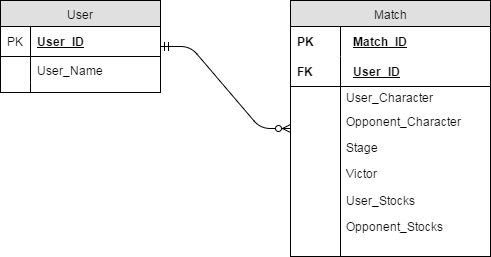

The diagram above was exported from draw.io. Its source (the exported page's mxGraphModel, read from the mxfile embedded in the PNG):
<mxGraphModel dx="1426" dy="785" grid="1" gridSize="10" guides="1" tooltips="1" connect="1" arrows="1" fold="1" page="1" pageScale="1" pageWidth="850" pageHeight="1100" background="#ffffff" math="0" shadow="0">
  <root>
    <mxCell id="0" />
    <mxCell id="1" parent="0" />
    <mxCell id="37" value="Match" style="swimlane;html=1;fontStyle=0;childLayout=stackLayout;horizontal=1;startSize=26;fillColor=#e0e0e0;horizontalStack=0;resizeParent=1;resizeLast=0;collapsible=1;marginBottom=0;swimlaneFillColor=#ffffff;align=center;" vertex="1" parent="1">
      <mxGeometry x="360" y="290" width="200" height="256" as="geometry" />
    </mxCell>
    <mxCell id="38" value="Match_ID" style="shape=partialRectangle;top=0;left=0;right=0;bottom=0;html=1;align=left;verticalAlign=middle;fillColor=none;spacingLeft=60;spacingRight=4;whiteSpace=wrap;overflow=hidden;rotatable=0;points=[[0,0.5],[1,0.5]];portConstraint=eastwest;dropTarget=0;fontStyle=5;" vertex="1" parent="37">
      <mxGeometry y="26" width="200" height="30" as="geometry" />
    </mxCell>
    <mxCell id="39" value="PK" style="shape=partialRectangle;fontStyle=1;top=0;left=0;bottom=0;html=1;fillColor=none;align=left;verticalAlign=middle;spacingLeft=4;spacingRight=4;whiteSpace=wrap;overflow=hidden;rotatable=0;points=[];portConstraint=eastwest;part=1;" vertex="1" connectable="0" parent="38">
      <mxGeometry width="50" height="30" as="geometry" />
    </mxCell>
    <mxCell id="40" value="User_ID" style="shape=partialRectangle;top=0;left=0;right=0;bottom=1;html=1;align=left;verticalAlign=middle;fillColor=none;spacingLeft=60;spacingRight=4;whiteSpace=wrap;overflow=hidden;rotatable=0;points=[[0,0.5],[1,0.5]];portConstraint=eastwest;dropTarget=0;fontStyle=5;" vertex="1" parent="37">
      <mxGeometry y="56" width="200" height="30" as="geometry" />
    </mxCell>
    <mxCell id="41" value="FK" style="shape=partialRectangle;fontStyle=1;top=0;left=0;bottom=0;html=1;fillColor=none;align=left;verticalAlign=middle;spacingLeft=4;spacingRight=4;whiteSpace=wrap;overflow=hidden;rotatable=0;points=[];portConstraint=eastwest;part=1;" vertex="1" connectable="0" parent="40">
      <mxGeometry width="50" height="30" as="geometry" />
    </mxCell>
    <mxCell id="42" value="" style="shape=partialRectangle;top=0;left=0;right=0;bottom=0;html=1;align=left;verticalAlign=top;fillColor=none;spacingLeft=60;spacingRight=4;whiteSpace=wrap;overflow=hidden;rotatable=0;points=[[0,0.5],[1,0.5]];portConstraint=eastwest;dropTarget=0;" vertex="1" parent="37">
      <mxGeometry y="86" width="200" height="170" as="geometry" />
    </mxCell>
    <mxCell id="43" value="" style="shape=partialRectangle;top=0;left=0;bottom=0;html=1;fillColor=none;align=left;verticalAlign=top;spacingLeft=4;spacingRight=4;whiteSpace=wrap;overflow=hidden;rotatable=0;points=[];portConstraint=eastwest;part=1;" vertex="1" connectable="0" parent="42">
      <mxGeometry width="50" height="170" as="geometry" />
    </mxCell>
    <mxCell id="19" value="User" style="swimlane;html=1;fontStyle=0;childLayout=stackLayout;horizontal=1;startSize=26;fillColor=#e0e0e0;horizontalStack=0;resizeParent=1;resizeLast=0;collapsible=1;marginBottom=0;swimlaneFillColor=#ffffff;align=center;" vertex="1" parent="1">
      <mxGeometry x="70" y="290" width="160" height="92" as="geometry" />
    </mxCell>
    <mxCell id="20" value="User_ID" style="shape=partialRectangle;top=0;left=0;right=0;bottom=1;html=1;align=left;verticalAlign=middle;fillColor=none;spacingLeft=34;spacingRight=4;whiteSpace=wrap;overflow=hidden;rotatable=0;points=[[0,0.5],[1,0.5]];portConstraint=eastwest;dropTarget=0;fontStyle=5;" vertex="1" parent="19">
      <mxGeometry y="26" width="160" height="30" as="geometry" />
    </mxCell>
    <mxCell id="21" value="PK" style="shape=partialRectangle;top=0;left=0;bottom=0;html=1;fillColor=none;align=left;verticalAlign=middle;spacingLeft=4;spacingRight=4;whiteSpace=wrap;overflow=hidden;rotatable=0;points=[];portConstraint=eastwest;part=1;" vertex="1" connectable="0" parent="20">
      <mxGeometry width="30" height="30" as="geometry" />
    </mxCell>
    <mxCell id="22" value="User_Name" style="shape=partialRectangle;top=0;left=0;right=0;bottom=0;html=1;align=left;verticalAlign=top;fillColor=none;spacingLeft=34;spacingRight=4;whiteSpace=wrap;overflow=hidden;rotatable=0;points=[[0,0.5],[1,0.5]];portConstraint=eastwest;dropTarget=0;" vertex="1" parent="19">
      <mxGeometry y="56" width="160" height="26" as="geometry" />
    </mxCell>
    <mxCell id="23" value="" style="shape=partialRectangle;top=0;left=0;bottom=0;html=1;fillColor=none;align=left;verticalAlign=top;spacingLeft=4;spacingRight=4;whiteSpace=wrap;overflow=hidden;rotatable=0;points=[];portConstraint=eastwest;part=1;" vertex="1" connectable="0" parent="22">
      <mxGeometry width="30" height="26" as="geometry" />
    </mxCell>
    <mxCell id="28" value="" style="shape=partialRectangle;top=0;left=0;right=0;bottom=0;html=1;align=left;verticalAlign=top;fillColor=none;spacingLeft=34;spacingRight=4;whiteSpace=wrap;overflow=hidden;rotatable=0;points=[[0,0.5],[1,0.5]];portConstraint=eastwest;dropTarget=0;" vertex="1" parent="19">
      <mxGeometry y="82" width="160" height="10" as="geometry" />
    </mxCell>
    <mxCell id="29" value="" style="shape=partialRectangle;top=0;left=0;bottom=0;html=1;fillColor=none;align=left;verticalAlign=top;spacingLeft=4;spacingRight=4;whiteSpace=wrap;overflow=hidden;rotatable=0;points=[];portConstraint=eastwest;part=1;" vertex="1" connectable="0" parent="28">
      <mxGeometry width="30" height="10" as="geometry" />
    </mxCell>
    <mxCell id="45" value="User_Character" style="text;html=1;strokeColor=none;fillColor=none;spacingLeft=4;spacingRight=4;whiteSpace=wrap;overflow=hidden;rotatable=0;points=[[0,0.5],[1,0.5]];portConstraint=eastwest;" vertex="1" parent="1">
      <mxGeometry x="410" y="374" width="150" height="24" as="geometry" />
    </mxCell>
    <mxCell id="46" value="Opponent_Character" style="text;html=1;strokeColor=none;fillColor=none;spacingLeft=4;spacingRight=4;whiteSpace=wrap;overflow=hidden;rotatable=0;points=[[0,0.5],[1,0.5]];portConstraint=eastwest;" vertex="1" parent="1">
      <mxGeometry x="410" y="398" width="150" height="26" as="geometry" />
    </mxCell>
    <mxCell id="48" value="Stage" style="text;html=1;strokeColor=none;fillColor=none;spacingLeft=4;spacingRight=4;whiteSpace=wrap;overflow=hidden;rotatable=0;points=[[0,0.5],[1,0.5]];portConstraint=eastwest;" vertex="1" parent="1">
      <mxGeometry x="410" y="424" width="150" height="26" as="geometry" />
    </mxCell>
    <mxCell id="50" value="Victor" style="text;html=1;strokeColor=none;fillColor=none;spacingLeft=4;spacingRight=4;whiteSpace=wrap;overflow=hidden;rotatable=0;points=[[0,0.5],[1,0.5]];portConstraint=eastwest;" vertex="1" parent="1">
      <mxGeometry x="410" y="450" width="150" height="26" as="geometry" />
    </mxCell>
    <mxCell id="51" value="User_Stocks" style="text;html=1;strokeColor=none;fillColor=none;spacingLeft=4;spacingRight=4;whiteSpace=wrap;overflow=hidden;rotatable=0;points=[[0,0.5],[1,0.5]];portConstraint=eastwest;" vertex="1" parent="1">
      <mxGeometry x="410" y="477" width="150" height="26" as="geometry" />
    </mxCell>
    <mxCell id="52" value="Opponent_Stocks" style="text;html=1;strokeColor=none;fillColor=none;spacingLeft=4;spacingRight=4;whiteSpace=wrap;overflow=hidden;rotatable=0;points=[[0,0.5],[1,0.5]];portConstraint=eastwest;" vertex="1" parent="1">
      <mxGeometry x="410" y="503" width="150" height="26" as="geometry" />
    </mxCell>
    <mxCell id="64" value="" style="edgeStyle=entityRelationEdgeStyle;html=1;endArrow=ERzeroToMany;startArrow=ERmandOne;" edge="1" parent="1" source="19" target="37">
      <mxGeometry width="100" height="100" relative="1" as="geometry">
        <mxPoint x="270" y="560" as="sourcePoint" />
        <mxPoint x="370" y="460" as="targetPoint" />
      </mxGeometry>
    </mxCell>
  </root>
</mxGraphModel>